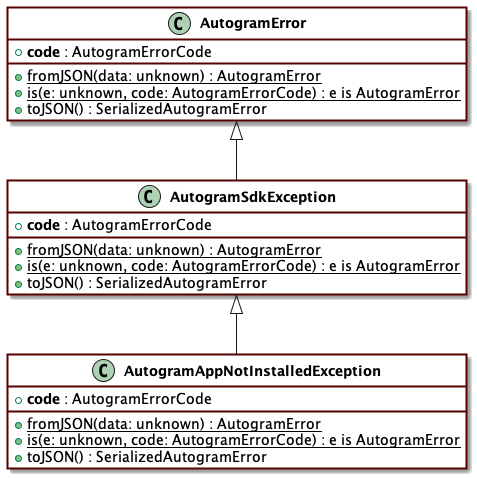

The diagram above was rendered by PlantUML. Its source (embedded in the PNG):
@startuml
skinparam ClassFontStyle bold
skinparam ClassBackgroundColor ffffff
skinparam ClassBorderColor 5a0000
skinparam RoundCorner 0
skinparam ClassBorderThickness 2
hide empty fields
hide empty methods
skinparam Shadowing true
skinparam BackgroundColor transparent
class "AutogramSdkException" {
    +<b>code</b> : AutogramErrorCode
    {static} +fromJSON(data: unknown) : AutogramError
    {static} +is(e: unknown, code: AutogramErrorCode) : e is AutogramError
    +toJSON() : SerializedAutogramError
}
class "AutogramError" {
    +<b>code</b> : AutogramErrorCode
    {static} +fromJSON(data: unknown) : AutogramError
    {static} +is(e: unknown, code: AutogramErrorCode) : e is AutogramError
    +toJSON() : SerializedAutogramError
}
"AutogramError" <|-- "AutogramSdkException"
class "AutogramAppNotInstalledException" {
    +<b>code</b> : AutogramErrorCode
    {static} +fromJSON(data: unknown) : AutogramError
    {static} +is(e: unknown, code: AutogramErrorCode) : e is AutogramError
    +toJSON() : SerializedAutogramError
}
"AutogramSdkException" <|-- "AutogramAppNotInstalledException"
@enduml